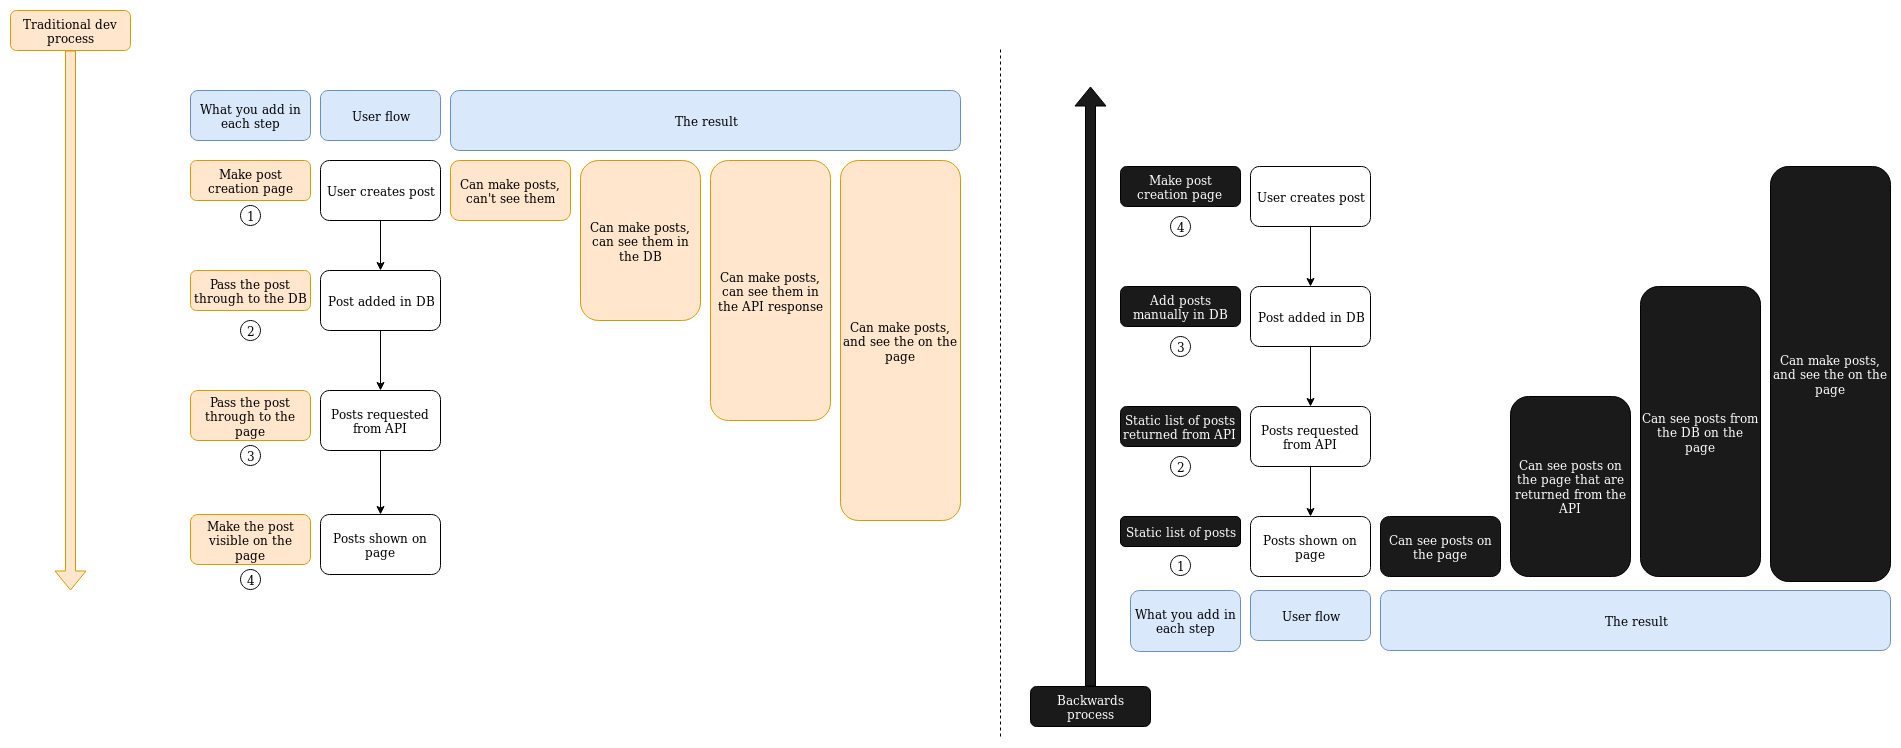

The diagram above was exported from draw.io. Its source (the exported page's mxGraphModel, read from the mxfile embedded in the PNG):
<mxGraphModel dx="2003" dy="1960" grid="1" gridSize="10" guides="1" tooltips="1" connect="1" arrows="1" fold="1" page="1" pageScale="1" pageWidth="827" pageHeight="1169" math="0" shadow="0">
  <root>
    <mxCell id="0" />
    <mxCell id="1" parent="0" />
    <mxCell id="E09ul5WR4l_Qb9Esr89f-1" value="User creates post" style="rounded=1;whiteSpace=wrap;html=1;" vertex="1" parent="1">
      <mxGeometry x="100" y="74" width="120" height="60" as="geometry" />
    </mxCell>
    <mxCell id="E09ul5WR4l_Qb9Esr89f-2" value="Post added in DB" style="rounded=1;whiteSpace=wrap;html=1;" vertex="1" parent="1">
      <mxGeometry x="100" y="184" width="120" height="60" as="geometry" />
    </mxCell>
    <mxCell id="E09ul5WR4l_Qb9Esr89f-3" value="&lt;div&gt;Posts requested from API&lt;/div&gt;" style="rounded=1;whiteSpace=wrap;html=1;" vertex="1" parent="1">
      <mxGeometry x="100" y="304" width="120" height="60" as="geometry" />
    </mxCell>
    <mxCell id="E09ul5WR4l_Qb9Esr89f-4" value="&lt;div&gt;Posts shown on page&lt;/div&gt;" style="rounded=1;whiteSpace=wrap;html=1;" vertex="1" parent="1">
      <mxGeometry x="100" y="428" width="120" height="60" as="geometry" />
    </mxCell>
    <mxCell id="E09ul5WR4l_Qb9Esr89f-5" value="" style="endArrow=classic;html=1;entryX=0.5;entryY=0;entryDx=0;entryDy=0;exitX=0.5;exitY=1;exitDx=0;exitDy=0;" edge="1" parent="1" source="E09ul5WR4l_Qb9Esr89f-1" target="E09ul5WR4l_Qb9Esr89f-2">
      <mxGeometry width="50" height="50" relative="1" as="geometry">
        <mxPoint x="-30" y="294" as="sourcePoint" />
        <mxPoint x="20" y="244" as="targetPoint" />
      </mxGeometry>
    </mxCell>
    <mxCell id="E09ul5WR4l_Qb9Esr89f-6" value="" style="endArrow=classic;html=1;entryX=0.5;entryY=0;entryDx=0;entryDy=0;exitX=0.5;exitY=1;exitDx=0;exitDy=0;" edge="1" parent="1" source="E09ul5WR4l_Qb9Esr89f-2" target="E09ul5WR4l_Qb9Esr89f-3">
      <mxGeometry width="50" height="50" relative="1" as="geometry">
        <mxPoint x="170" y="144" as="sourcePoint" />
        <mxPoint x="170" y="184" as="targetPoint" />
      </mxGeometry>
    </mxCell>
    <mxCell id="E09ul5WR4l_Qb9Esr89f-7" value="" style="endArrow=classic;html=1;entryX=0.5;entryY=0;entryDx=0;entryDy=0;exitX=0.5;exitY=1;exitDx=0;exitDy=0;" edge="1" parent="1" source="E09ul5WR4l_Qb9Esr89f-3" target="E09ul5WR4l_Qb9Esr89f-4">
      <mxGeometry width="50" height="50" relative="1" as="geometry">
        <mxPoint x="180" y="184" as="sourcePoint" />
        <mxPoint x="180" y="224" as="targetPoint" />
      </mxGeometry>
    </mxCell>
    <mxCell id="E09ul5WR4l_Qb9Esr89f-9" value="1" style="ellipse;whiteSpace=wrap;html=1;" vertex="1" parent="1">
      <mxGeometry x="20" y="119" width="20" height="20" as="geometry" />
    </mxCell>
    <mxCell id="E09ul5WR4l_Qb9Esr89f-14" value="2" style="ellipse;whiteSpace=wrap;html=1;" vertex="1" parent="1">
      <mxGeometry x="20" y="234" width="20" height="20" as="geometry" />
    </mxCell>
    <mxCell id="E09ul5WR4l_Qb9Esr89f-15" value="3" style="ellipse;whiteSpace=wrap;html=1;" vertex="1" parent="1">
      <mxGeometry x="20" y="359" width="20" height="20" as="geometry" />
    </mxCell>
    <mxCell id="E09ul5WR4l_Qb9Esr89f-17" value="4" style="ellipse;whiteSpace=wrap;html=1;" vertex="1" parent="1">
      <mxGeometry x="20" y="483" width="20" height="20" as="geometry" />
    </mxCell>
    <mxCell id="E09ul5WR4l_Qb9Esr89f-20" value="Traditional dev process" style="rounded=1;whiteSpace=wrap;html=1;fillColor=#ffe6cc;strokeColor=#d79b00;" vertex="1" parent="1">
      <mxGeometry x="-210" y="-76" width="120" height="40" as="geometry" />
    </mxCell>
    <mxCell id="E09ul5WR4l_Qb9Esr89f-21" value="User creates post" style="rounded=1;whiteSpace=wrap;html=1;" vertex="1" parent="1">
      <mxGeometry x="1030" y="80" width="120" height="60" as="geometry" />
    </mxCell>
    <mxCell id="E09ul5WR4l_Qb9Esr89f-22" value="Post added in DB" style="rounded=1;whiteSpace=wrap;html=1;" vertex="1" parent="1">
      <mxGeometry x="1030" y="200" width="120" height="60" as="geometry" />
    </mxCell>
    <mxCell id="E09ul5WR4l_Qb9Esr89f-23" value="&lt;div&gt;Posts requested from API&lt;/div&gt;" style="rounded=1;whiteSpace=wrap;html=1;" vertex="1" parent="1">
      <mxGeometry x="1030" y="320" width="120" height="60" as="geometry" />
    </mxCell>
    <mxCell id="E09ul5WR4l_Qb9Esr89f-24" value="&lt;div&gt;Posts shown on page&lt;/div&gt;" style="rounded=1;whiteSpace=wrap;html=1;" vertex="1" parent="1">
      <mxGeometry x="1030" y="430" width="120" height="60" as="geometry" />
    </mxCell>
    <mxCell id="E09ul5WR4l_Qb9Esr89f-25" value="" style="endArrow=classic;html=1;entryX=0.5;entryY=0;entryDx=0;entryDy=0;exitX=0.5;exitY=1;exitDx=0;exitDy=0;" edge="1" parent="1" source="E09ul5WR4l_Qb9Esr89f-21" target="E09ul5WR4l_Qb9Esr89f-22">
      <mxGeometry width="50" height="50" relative="1" as="geometry">
        <mxPoint x="900" y="230" as="sourcePoint" />
        <mxPoint x="950" y="180" as="targetPoint" />
      </mxGeometry>
    </mxCell>
    <mxCell id="E09ul5WR4l_Qb9Esr89f-26" value="" style="endArrow=classic;html=1;entryX=0.5;entryY=0;entryDx=0;entryDy=0;exitX=0.5;exitY=1;exitDx=0;exitDy=0;" edge="1" parent="1" source="E09ul5WR4l_Qb9Esr89f-22" target="E09ul5WR4l_Qb9Esr89f-23">
      <mxGeometry width="50" height="50" relative="1" as="geometry">
        <mxPoint x="1100" y="80" as="sourcePoint" />
        <mxPoint x="1100" y="120" as="targetPoint" />
      </mxGeometry>
    </mxCell>
    <mxCell id="E09ul5WR4l_Qb9Esr89f-27" value="" style="endArrow=classic;html=1;entryX=0.5;entryY=0;entryDx=0;entryDy=0;exitX=0.5;exitY=1;exitDx=0;exitDy=0;" edge="1" parent="1" source="E09ul5WR4l_Qb9Esr89f-23" target="E09ul5WR4l_Qb9Esr89f-24">
      <mxGeometry width="50" height="50" relative="1" as="geometry">
        <mxPoint x="1110" y="90" as="sourcePoint" />
        <mxPoint x="1110" y="130" as="targetPoint" />
      </mxGeometry>
    </mxCell>
    <mxCell id="E09ul5WR4l_Qb9Esr89f-32" value="&lt;font color=&quot;#FFFFFF&quot;&gt;Backwards process&lt;/font&gt;" style="rounded=1;whiteSpace=wrap;html=1;fillColor=#1A1A1A;" vertex="1" parent="1">
      <mxGeometry x="810" y="600" width="120" height="40" as="geometry" />
    </mxCell>
    <mxCell id="E09ul5WR4l_Qb9Esr89f-33" value="1" style="ellipse;whiteSpace=wrap;html=1;" vertex="1" parent="1">
      <mxGeometry x="950" y="469" width="20" height="20" as="geometry" />
    </mxCell>
    <mxCell id="E09ul5WR4l_Qb9Esr89f-37" value="&lt;font color=&quot;#FFFFFF&quot;&gt;Static list of posts&lt;/font&gt;" style="rounded=1;whiteSpace=wrap;html=1;fillColor=#1A1A1A;" vertex="1" parent="1">
      <mxGeometry x="900" y="430" width="120" height="30" as="geometry" />
    </mxCell>
    <mxCell id="E09ul5WR4l_Qb9Esr89f-38" value="2" style="ellipse;whiteSpace=wrap;html=1;" vertex="1" parent="1">
      <mxGeometry x="950" y="370" width="20" height="20" as="geometry" />
    </mxCell>
    <mxCell id="E09ul5WR4l_Qb9Esr89f-39" value="&lt;font color=&quot;#FFFFFF&quot;&gt;Static list of posts returned from API&lt;br&gt;&lt;/font&gt;" style="rounded=1;whiteSpace=wrap;html=1;fillColor=#1A1A1A;" vertex="1" parent="1">
      <mxGeometry x="900" y="320" width="120" height="40" as="geometry" />
    </mxCell>
    <mxCell id="E09ul5WR4l_Qb9Esr89f-40" value="3" style="ellipse;whiteSpace=wrap;html=1;" vertex="1" parent="1">
      <mxGeometry x="950" y="250" width="20" height="20" as="geometry" />
    </mxCell>
    <mxCell id="E09ul5WR4l_Qb9Esr89f-41" value="&lt;font color=&quot;#FFFFFF&quot;&gt;Add posts manually in DB&lt;/font&gt;" style="rounded=1;whiteSpace=wrap;html=1;fillColor=#1A1A1A;" vertex="1" parent="1">
      <mxGeometry x="900" y="200" width="120" height="40" as="geometry" />
    </mxCell>
    <mxCell id="E09ul5WR4l_Qb9Esr89f-42" value="&lt;font color=&quot;#FFFFFF&quot;&gt;Can see posts on the page&lt;/font&gt;" style="rounded=1;whiteSpace=wrap;html=1;fillColor=#1A1A1A;" vertex="1" parent="1">
      <mxGeometry x="1160" y="430" width="120" height="60" as="geometry" />
    </mxCell>
    <mxCell id="E09ul5WR4l_Qb9Esr89f-43" value="&lt;font color=&quot;#FFFFFF&quot;&gt;Can see posts on the page that are returned from the API&lt;br&gt;&lt;/font&gt;" style="rounded=1;whiteSpace=wrap;html=1;fillColor=#1A1A1A;" vertex="1" parent="1">
      <mxGeometry x="1290" y="310" width="120" height="180" as="geometry" />
    </mxCell>
    <mxCell id="E09ul5WR4l_Qb9Esr89f-44" value="&lt;font color=&quot;#FFFFFF&quot;&gt;Can see posts from the DB on the page&lt;br&gt;&lt;/font&gt;" style="rounded=1;whiteSpace=wrap;html=1;fillColor=#1A1A1A;" vertex="1" parent="1">
      <mxGeometry x="1420" y="200" width="120" height="290" as="geometry" />
    </mxCell>
    <mxCell id="E09ul5WR4l_Qb9Esr89f-45" value="&lt;font color=&quot;#FFFFFF&quot;&gt;Can make posts, and see the on the page&lt;br&gt;&lt;/font&gt;" style="rounded=1;whiteSpace=wrap;html=1;fillColor=#1A1A1A;" vertex="1" parent="1">
      <mxGeometry x="1550" y="80" width="120" height="415" as="geometry" />
    </mxCell>
    <mxCell id="E09ul5WR4l_Qb9Esr89f-48" value="4" style="ellipse;whiteSpace=wrap;html=1;" vertex="1" parent="1">
      <mxGeometry x="950" y="130" width="20" height="20" as="geometry" />
    </mxCell>
    <mxCell id="E09ul5WR4l_Qb9Esr89f-49" value="&lt;font color=&quot;#FFFFFF&quot;&gt;Make post creation page&lt;br&gt;&lt;/font&gt;" style="rounded=1;whiteSpace=wrap;html=1;fillColor=#1A1A1A;" vertex="1" parent="1">
      <mxGeometry x="900" y="80" width="120" height="40" as="geometry" />
    </mxCell>
    <mxCell id="E09ul5WR4l_Qb9Esr89f-53" value="Can make posts, can't see them" style="rounded=1;whiteSpace=wrap;html=1;fillColor=#ffe6cc;strokeColor=#d79b00;" vertex="1" parent="1">
      <mxGeometry x="230" y="74" width="120" height="60" as="geometry" />
    </mxCell>
    <mxCell id="E09ul5WR4l_Qb9Esr89f-54" value="Can make posts, can see them in the DB" style="rounded=1;whiteSpace=wrap;html=1;fillColor=#ffe6cc;strokeColor=#d79b00;" vertex="1" parent="1">
      <mxGeometry x="360" y="74" width="120" height="160" as="geometry" />
    </mxCell>
    <mxCell id="E09ul5WR4l_Qb9Esr89f-55" value="Can make posts, can see them in the API response" style="rounded=1;whiteSpace=wrap;html=1;fillColor=#ffe6cc;strokeColor=#d79b00;" vertex="1" parent="1">
      <mxGeometry x="490" y="74" width="120" height="260" as="geometry" />
    </mxCell>
    <mxCell id="E09ul5WR4l_Qb9Esr89f-56" value="Can make posts, and see the on the page" style="rounded=1;whiteSpace=wrap;html=1;fillColor=#ffe6cc;strokeColor=#d79b00;" vertex="1" parent="1">
      <mxGeometry x="620" y="74" width="120" height="360" as="geometry" />
    </mxCell>
    <mxCell id="E09ul5WR4l_Qb9Esr89f-57" value="Make post creation page" style="rounded=1;whiteSpace=wrap;html=1;fillColor=#ffe6cc;strokeColor=#d79b00;" vertex="1" parent="1">
      <mxGeometry x="-30" y="74" width="120" height="40" as="geometry" />
    </mxCell>
    <mxCell id="E09ul5WR4l_Qb9Esr89f-60" value="" style="shape=flexArrow;endArrow=classic;html=1;exitX=0.5;exitY=1;exitDx=0;exitDy=0;fillColor=#ffe6cc;strokeColor=#d79b00;" edge="1" parent="1" source="E09ul5WR4l_Qb9Esr89f-20">
      <mxGeometry width="50" height="50" relative="1" as="geometry">
        <mxPoint x="-200" y="184" as="sourcePoint" />
        <mxPoint x="-150" y="504" as="targetPoint" />
      </mxGeometry>
    </mxCell>
    <mxCell id="E09ul5WR4l_Qb9Esr89f-61" value="Pass the post through to the DB" style="rounded=1;whiteSpace=wrap;html=1;fillColor=#ffe6cc;strokeColor=#d79b00;" vertex="1" parent="1">
      <mxGeometry x="-30" y="184" width="120" height="40" as="geometry" />
    </mxCell>
    <mxCell id="E09ul5WR4l_Qb9Esr89f-62" value="Pass the post through to the page" style="rounded=1;whiteSpace=wrap;html=1;fillColor=#ffe6cc;strokeColor=#d79b00;" vertex="1" parent="1">
      <mxGeometry x="-30" y="304" width="120" height="50" as="geometry" />
    </mxCell>
    <mxCell id="E09ul5WR4l_Qb9Esr89f-63" value="Make the post visible on the page" style="rounded=1;whiteSpace=wrap;html=1;fillColor=#ffe6cc;strokeColor=#d79b00;" vertex="1" parent="1">
      <mxGeometry x="-30" y="428" width="120" height="50" as="geometry" />
    </mxCell>
    <mxCell id="E09ul5WR4l_Qb9Esr89f-64" value="The result" style="rounded=1;whiteSpace=wrap;html=1;fillColor=#dae8fc;strokeColor=#6c8ebf;" vertex="1" parent="1">
      <mxGeometry x="230" y="4" width="510" height="60" as="geometry" />
    </mxCell>
    <mxCell id="E09ul5WR4l_Qb9Esr89f-65" value="What you add in each step" style="rounded=1;whiteSpace=wrap;html=1;fillColor=#dae8fc;strokeColor=#6c8ebf;" vertex="1" parent="1">
      <mxGeometry x="-30" y="4" width="120" height="50" as="geometry" />
    </mxCell>
    <mxCell id="E09ul5WR4l_Qb9Esr89f-66" value="The result" style="rounded=1;whiteSpace=wrap;html=1;fillColor=#dae8fc;strokeColor=#6c8ebf;" vertex="1" parent="1">
      <mxGeometry x="1160" y="504" width="510" height="60" as="geometry" />
    </mxCell>
    <mxCell id="E09ul5WR4l_Qb9Esr89f-67" value="" style="shape=flexArrow;endArrow=classic;html=1;exitX=0.5;exitY=0;exitDx=0;exitDy=0;fillColor=#1A1A1A;" edge="1" parent="1" source="E09ul5WR4l_Qb9Esr89f-32">
      <mxGeometry width="50" height="50" relative="1" as="geometry">
        <mxPoint x="630" y="530" as="sourcePoint" />
        <mxPoint x="870" as="targetPoint" />
      </mxGeometry>
    </mxCell>
    <mxCell id="E09ul5WR4l_Qb9Esr89f-69" value="What you add in each step" style="rounded=1;whiteSpace=wrap;html=1;fillColor=#dae8fc;strokeColor=#6c8ebf;" vertex="1" parent="1">
      <mxGeometry x="910" y="504" width="110" height="61" as="geometry" />
    </mxCell>
    <mxCell id="E09ul5WR4l_Qb9Esr89f-80" value="User flow" style="rounded=1;whiteSpace=wrap;html=1;fillColor=#dae8fc;strokeColor=#6c8ebf;" vertex="1" parent="1">
      <mxGeometry x="100" y="4" width="120" height="50" as="geometry" />
    </mxCell>
    <mxCell id="E09ul5WR4l_Qb9Esr89f-81" value="User flow" style="rounded=1;whiteSpace=wrap;html=1;fillColor=#dae8fc;strokeColor=#6c8ebf;" vertex="1" parent="1">
      <mxGeometry x="1030" y="504" width="120" height="50" as="geometry" />
    </mxCell>
    <mxCell id="E09ul5WR4l_Qb9Esr89f-82" value="" style="endArrow=none;dashed=1;html=1;fillColor=#1A1A1A;" edge="1" parent="1">
      <mxGeometry width="50" height="50" relative="1" as="geometry">
        <mxPoint x="780" y="650" as="sourcePoint" />
        <mxPoint x="780" y="-40" as="targetPoint" />
      </mxGeometry>
    </mxCell>
  </root>
</mxGraphModel>